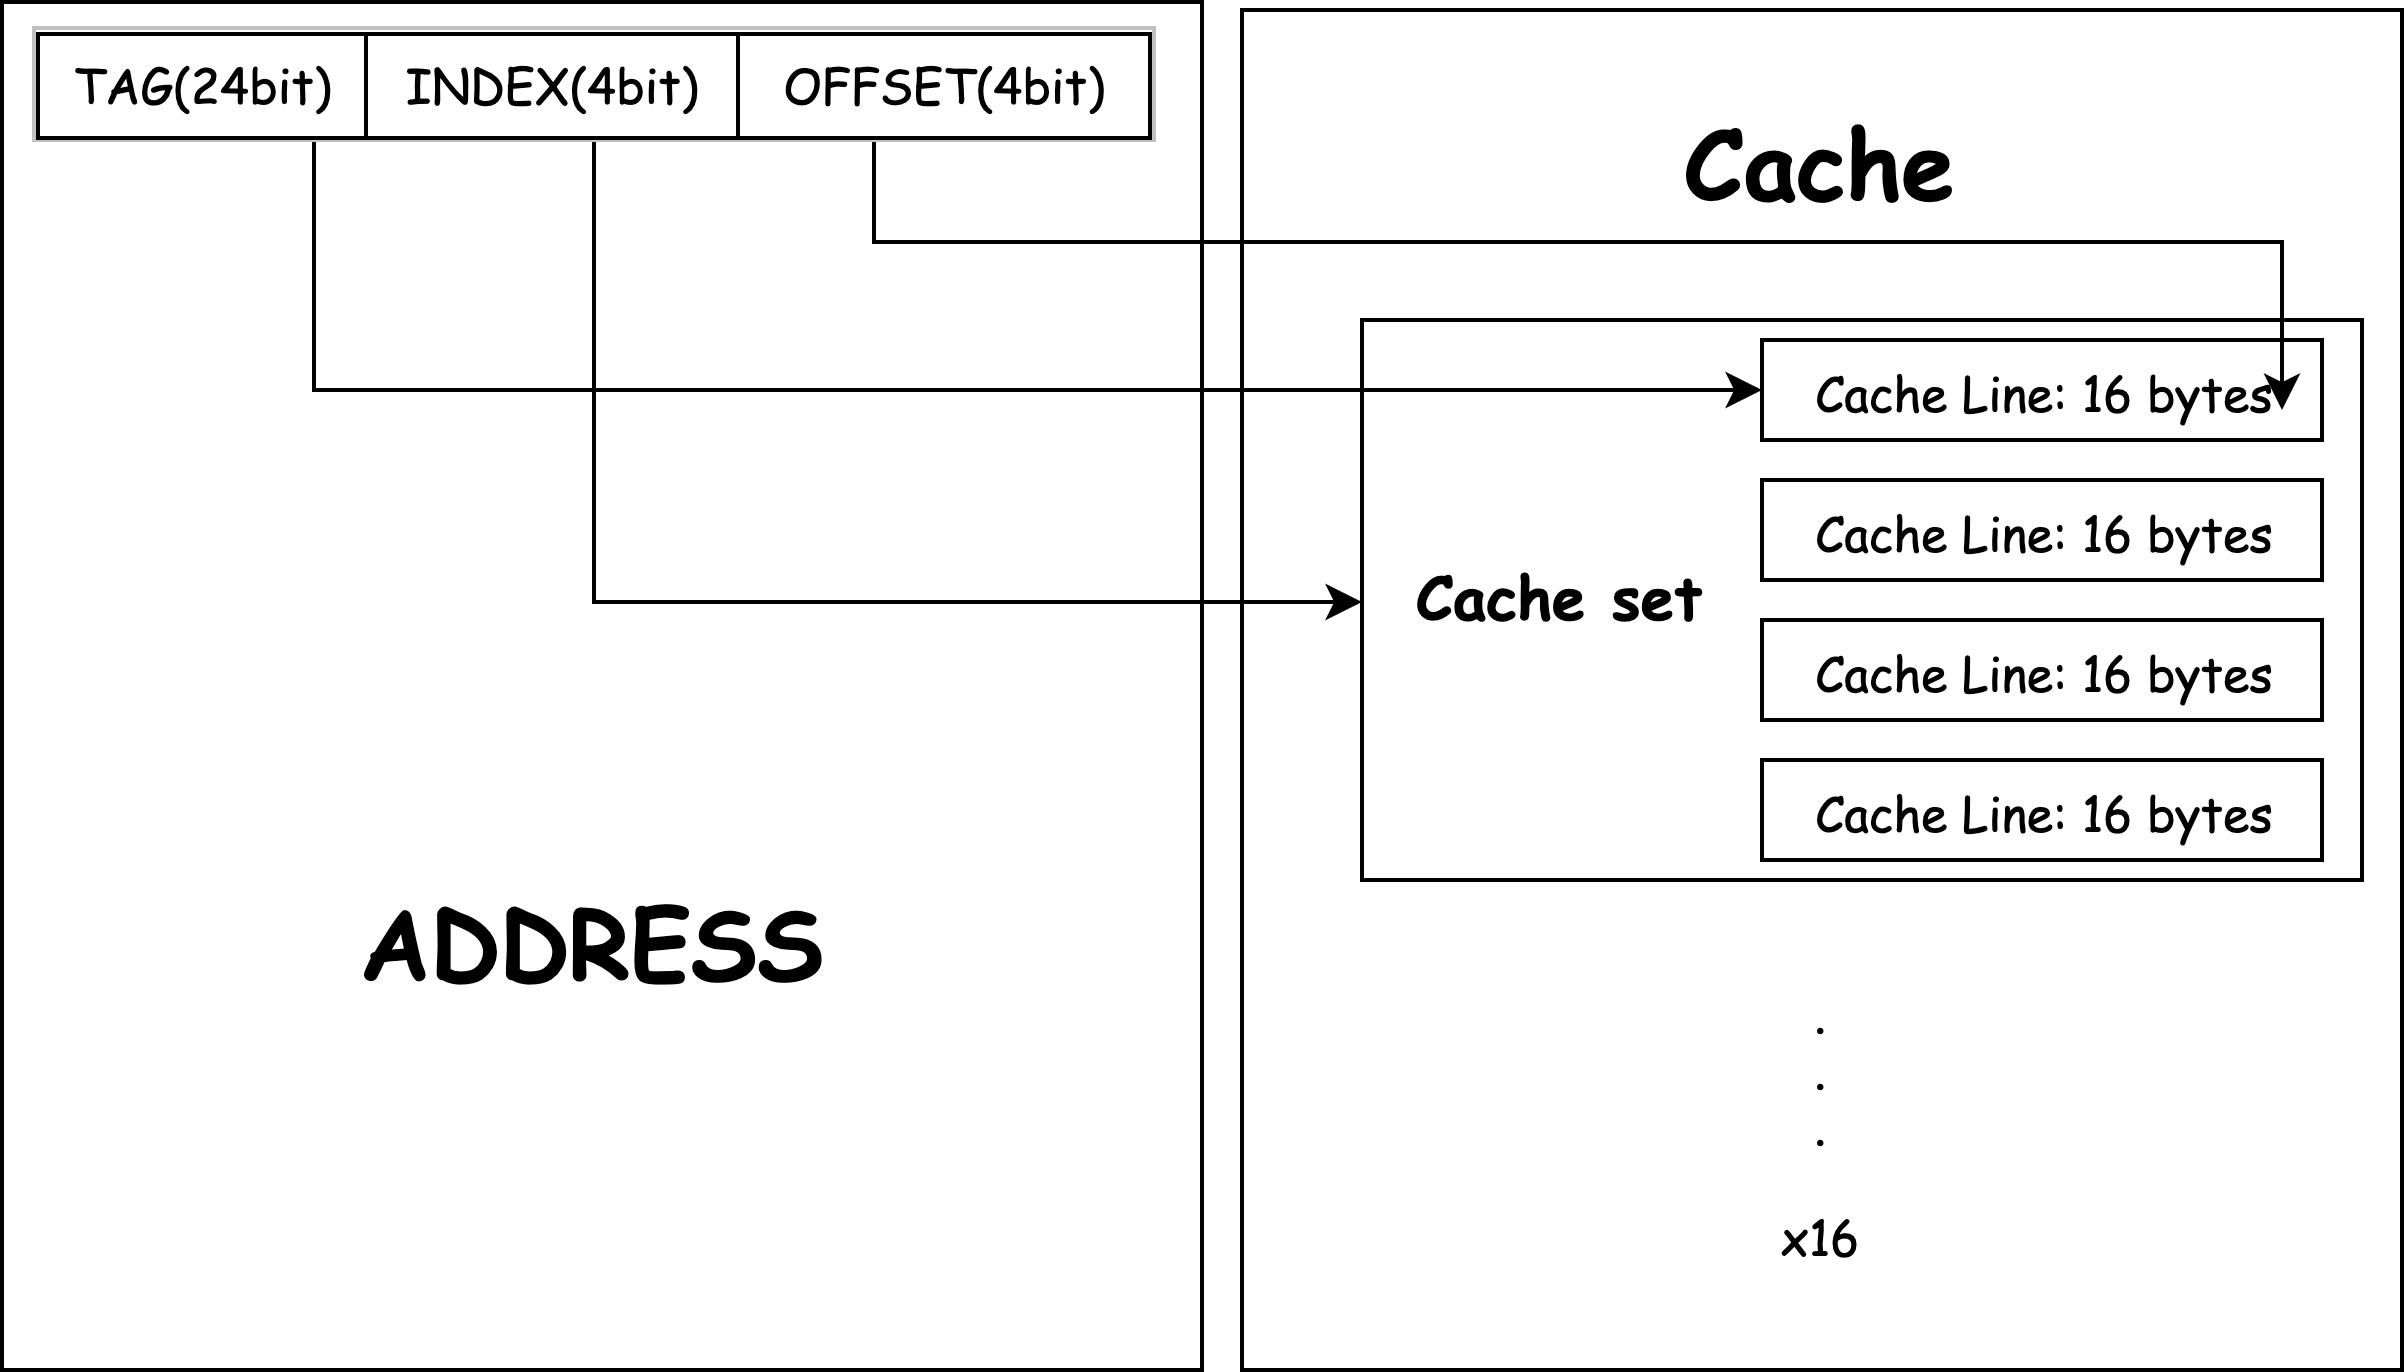

The diagram above was exported from draw.io. Its source (the exported page's mxGraphModel, read from the mxfile embedded in the PNG):
<mxGraphModel dx="440" dy="476" grid="1" gridSize="10" guides="1" tooltips="1" connect="1" arrows="1" fold="1" page="1" pageScale="1" pageWidth="827" pageHeight="1169" math="0" shadow="0">
  <root>
    <mxCell id="0" />
    <mxCell id="1" parent="0" />
    <mxCell id="ivS_wDf5LGJT043ZZ6ZY-29" value="" style="rounded=0;whiteSpace=wrap;html=1;fontFamily=Comic Sans MS;" vertex="1" parent="1">
      <mxGeometry x="10" y="8" width="300" height="342" as="geometry" />
    </mxCell>
    <mxCell id="ivS_wDf5LGJT043ZZ6ZY-1" value="" style="rounded=0;whiteSpace=wrap;html=1;fontFamily=Comic Sans MS;" vertex="1" parent="1">
      <mxGeometry x="320" y="10" width="290" height="340" as="geometry" />
    </mxCell>
    <mxCell id="ivS_wDf5LGJT043ZZ6ZY-3" value=".&lt;br&gt;.&lt;br&gt;.&lt;br&gt;&lt;br&gt;x16&lt;br&gt;" style="text;html=1;strokeColor=none;fillColor=none;align=center;verticalAlign=middle;whiteSpace=wrap;rounded=0;fontFamily=Comic Sans MS;" vertex="1" parent="1">
      <mxGeometry x="445" y="237.5" width="40" height="100" as="geometry" />
    </mxCell>
    <mxCell id="ivS_wDf5LGJT043ZZ6ZY-9" value="" style="rounded=0;whiteSpace=wrap;html=1;fontFamily=Comic Sans MS;" vertex="1" parent="1">
      <mxGeometry x="350" y="87.5" width="250" height="140" as="geometry" />
    </mxCell>
    <mxCell id="ivS_wDf5LGJT043ZZ6ZY-22" value="" style="edgeStyle=orthogonalEdgeStyle;rounded=0;orthogonalLoop=1;jettySize=auto;html=1;entryX=0;entryY=0.5;entryDx=0;entryDy=0;exitX=0.5;exitY=1;exitDx=0;exitDy=0;fontFamily=Comic Sans MS;" edge="1" parent="1" source="ivS_wDf5LGJT043ZZ6ZY-4" target="ivS_wDf5LGJT043ZZ6ZY-9">
      <mxGeometry relative="1" as="geometry">
        <mxPoint x="50" y="158" as="sourcePoint" />
      </mxGeometry>
    </mxCell>
    <mxCell id="ivS_wDf5LGJT043ZZ6ZY-26" style="edgeStyle=orthogonalEdgeStyle;rounded=0;orthogonalLoop=1;jettySize=auto;html=1;exitX=0.25;exitY=1;exitDx=0;exitDy=0;entryX=0;entryY=0.5;entryDx=0;entryDy=0;fontFamily=Comic Sans MS;" edge="1" parent="1" source="ivS_wDf5LGJT043ZZ6ZY-4" target="ivS_wDf5LGJT043ZZ6ZY-13">
      <mxGeometry relative="1" as="geometry" />
    </mxCell>
    <mxCell id="ivS_wDf5LGJT043ZZ6ZY-4" value="&lt;table border=&quot;1&quot; width=&quot;100%&quot; style=&quot;width: 100% ; height: 100% ; border-collapse: collapse ; border: 1px solid rgb(0 , 0 , 0)&quot;&gt;&lt;tbody&gt;&lt;tr&gt;&lt;td align=&quot;center&quot;&gt;TAG(24bit)&lt;/td&gt;&lt;td align=&quot;center&quot;&gt;INDEX(4bit)&lt;/td&gt;&lt;td align=&quot;center&quot;&gt;OFFSET(4bit)&lt;/td&gt;&lt;/tr&gt;&lt;/tbody&gt;&lt;/table&gt;" style="text;html=1;strokeColor=#c0c0c0;fillColor=none;overflow=fill;fontFamily=Comic Sans MS;" vertex="1" parent="1">
      <mxGeometry x="18" y="14.5" width="280" height="28" as="geometry" />
    </mxCell>
    <mxCell id="ivS_wDf5LGJT043ZZ6ZY-8" value="Cache" style="text;strokeColor=none;fillColor=none;html=1;fontSize=24;fontStyle=1;verticalAlign=middle;align=center;fontFamily=Comic Sans MS;" vertex="1" parent="1">
      <mxGeometry x="415" y="27.5" width="100" height="40" as="geometry" />
    </mxCell>
    <mxCell id="ivS_wDf5LGJT043ZZ6ZY-13" value="Cache Line: 16 bytes" style="rounded=0;whiteSpace=wrap;html=1;fontFamily=Comic Sans MS;" vertex="1" parent="1">
      <mxGeometry x="450" y="92.5" width="140" height="25" as="geometry" />
    </mxCell>
    <mxCell id="ivS_wDf5LGJT043ZZ6ZY-15" value="Cache Line: 16 bytes" style="rounded=0;whiteSpace=wrap;html=1;fontFamily=Comic Sans MS;" vertex="1" parent="1">
      <mxGeometry x="450" y="127.5" width="140" height="25" as="geometry" />
    </mxCell>
    <mxCell id="ivS_wDf5LGJT043ZZ6ZY-16" value="Cache Line: 16 bytes" style="rounded=0;whiteSpace=wrap;html=1;fontFamily=Comic Sans MS;" vertex="1" parent="1">
      <mxGeometry x="450" y="162.5" width="140" height="25" as="geometry" />
    </mxCell>
    <mxCell id="ivS_wDf5LGJT043ZZ6ZY-18" value="Cache Line: 16 bytes" style="rounded=0;whiteSpace=wrap;html=1;fontFamily=Comic Sans MS;" vertex="1" parent="1">
      <mxGeometry x="450" y="197.5" width="140" height="25" as="geometry" />
    </mxCell>
    <mxCell id="ivS_wDf5LGJT043ZZ6ZY-19" value="&lt;font style=&quot;font-size: 15px&quot;&gt;Cache set&lt;/font&gt;" style="text;strokeColor=none;fillColor=none;html=1;fontSize=24;fontStyle=1;verticalAlign=middle;align=center;fontFamily=Comic Sans MS;" vertex="1" parent="1">
      <mxGeometry x="360" y="136" width="80" height="33" as="geometry" />
    </mxCell>
    <mxCell id="ivS_wDf5LGJT043ZZ6ZY-27" style="edgeStyle=orthogonalEdgeStyle;rounded=0;orthogonalLoop=1;jettySize=auto;html=1;exitX=0.75;exitY=1;exitDx=0;exitDy=0;entryX=0.929;entryY=0.7;entryDx=0;entryDy=0;entryPerimeter=0;fontFamily=Comic Sans MS;" edge="1" parent="1" source="ivS_wDf5LGJT043ZZ6ZY-4" target="ivS_wDf5LGJT043ZZ6ZY-13">
      <mxGeometry relative="1" as="geometry" />
    </mxCell>
    <mxCell id="ivS_wDf5LGJT043ZZ6ZY-30" value="ADDRESS" style="text;strokeColor=none;fillColor=none;html=1;fontSize=24;fontStyle=1;verticalAlign=middle;align=center;fontFamily=Comic Sans MS;" vertex="1" parent="1">
      <mxGeometry x="108" y="222.5" width="100" height="40" as="geometry" />
    </mxCell>
  </root>
</mxGraphModel>